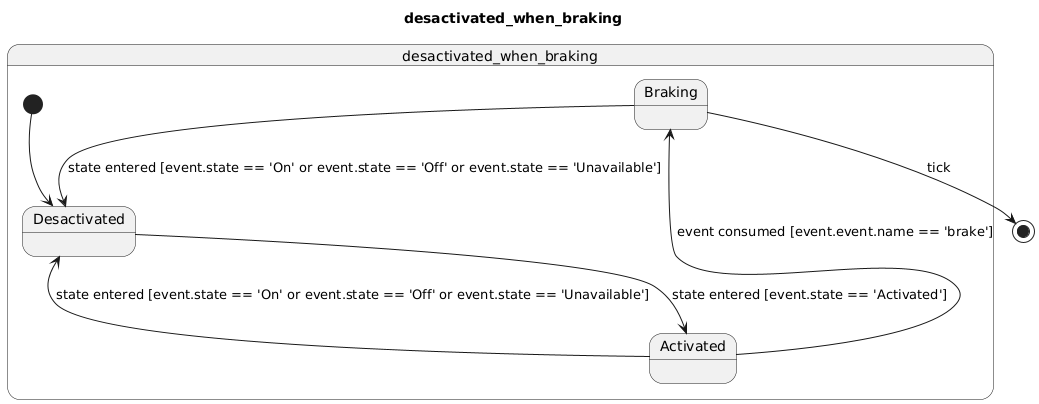

The diagram above was rendered by PlantUML. Its source (embedded in the PNG):
@startuml
title desactivated_when_braking
state "desactivated_when_braking" as desactivatedwhenbraking {
  state "Braking" as Braking {
  }
  state "Activated" as Activated {
  }
  state "Desactivated" as Desactivated {
  }
  [*] --> Desactivated
}
Braking --> [*] : tick
Braking --> Desactivated : state entered [event.state == 'On' or event.state == 'Off' or event.state == 'Unavailable']
Activated --> Desactivated : state entered [event.state == 'On' or event.state == 'Off' or event.state == 'Unavailable']
Activated --> Braking : event consumed [event.event.name == 'brake']
Desactivated --> Activated : state entered [event.state == 'Activated']
@enduml